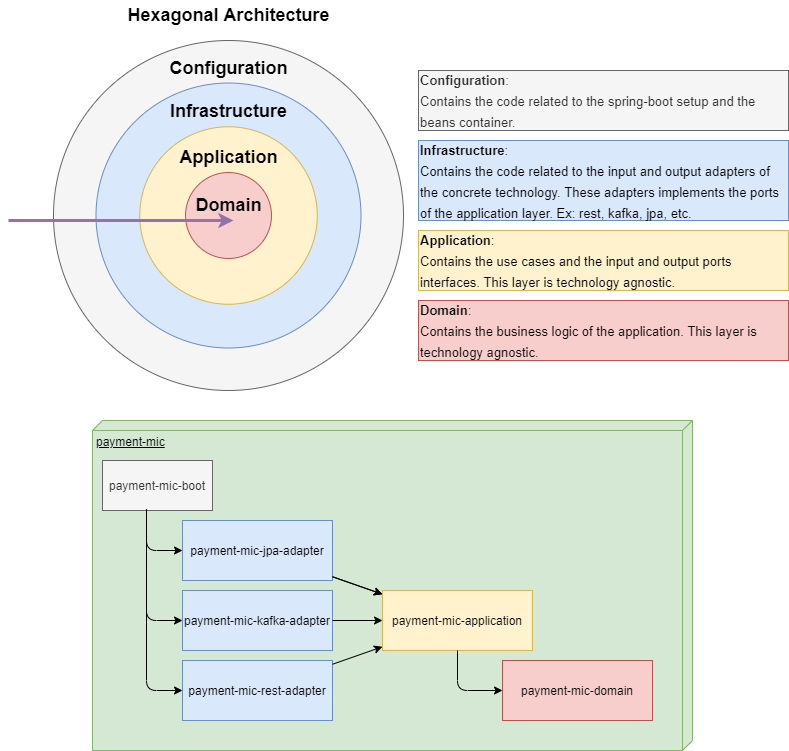

The diagram above was exported from draw.io. Its source (the exported page's mxGraphModel, read from the mxfile embedded in the PNG):
<mxGraphModel dx="1422" dy="856" grid="1" gridSize="10" guides="1" tooltips="1" connect="1" arrows="1" fold="1" page="1" pageScale="1" pageWidth="827" pageHeight="1169" math="0" shadow="0">
  <root>
    <mxCell id="RXfTDTYZXLQkaRZF1DYh-0" />
    <mxCell id="RXfTDTYZXLQkaRZF1DYh-1" parent="RXfTDTYZXLQkaRZF1DYh-0" />
    <mxCell id="RXfTDTYZXLQkaRZF1DYh-4" value="payment-mic" style="verticalAlign=top;align=left;spacingTop=8;spacingLeft=2;spacingRight=12;shape=cube;size=10;direction=south;fontStyle=4;html=1;fillColor=#d5e8d4;strokeColor=#82b366;" vertex="1" parent="RXfTDTYZXLQkaRZF1DYh-1">
      <mxGeometry x="114" y="430" width="600" height="330" as="geometry" />
    </mxCell>
    <mxCell id="RXfTDTYZXLQkaRZF1DYh-7" value="payment-mic-application" style="rounded=0;whiteSpace=wrap;html=1;fillColor=#fff2cc;strokeColor=#d6b656;" vertex="1" parent="RXfTDTYZXLQkaRZF1DYh-1">
      <mxGeometry x="404" y="600" width="150" height="60" as="geometry" />
    </mxCell>
    <mxCell id="RXfTDTYZXLQkaRZF1DYh-8" value="payment-mic-boot" style="rounded=0;whiteSpace=wrap;html=1;fillColor=#f5f5f5;strokeColor=#666666;fontColor=#333333;" vertex="1" parent="RXfTDTYZXLQkaRZF1DYh-1">
      <mxGeometry x="124" y="470" width="110" height="50" as="geometry" />
    </mxCell>
    <mxCell id="RXfTDTYZXLQkaRZF1DYh-9" value="payment-mic-domain" style="rounded=0;whiteSpace=wrap;html=1;fillColor=#f8cecc;strokeColor=#b85450;" vertex="1" parent="RXfTDTYZXLQkaRZF1DYh-1">
      <mxGeometry x="524" y="670" width="150" height="60" as="geometry" />
    </mxCell>
    <mxCell id="RXfTDTYZXLQkaRZF1DYh-10" value="payment-mic-jpa-adapter" style="rounded=0;whiteSpace=wrap;html=1;fillColor=#dae8fc;strokeColor=#6c8ebf;" vertex="1" parent="RXfTDTYZXLQkaRZF1DYh-1">
      <mxGeometry x="204" y="530" width="150" height="60" as="geometry" />
    </mxCell>
    <mxCell id="RXfTDTYZXLQkaRZF1DYh-11" value="payment-mic-kafka-adapter" style="rounded=0;whiteSpace=wrap;html=1;fillColor=#dae8fc;strokeColor=#6c8ebf;" vertex="1" parent="RXfTDTYZXLQkaRZF1DYh-1">
      <mxGeometry x="204" y="600" width="150" height="60" as="geometry" />
    </mxCell>
    <mxCell id="RXfTDTYZXLQkaRZF1DYh-12" value="payment-mic-rest-adapter" style="rounded=0;whiteSpace=wrap;html=1;fillColor=#dae8fc;strokeColor=#6c8ebf;" vertex="1" parent="RXfTDTYZXLQkaRZF1DYh-1">
      <mxGeometry x="204" y="670" width="150" height="60" as="geometry" />
    </mxCell>
    <mxCell id="RXfTDTYZXLQkaRZF1DYh-13" value="" style="endArrow=classic;html=1;exitX=0.4;exitY=0.98;exitDx=0;exitDy=0;exitPerimeter=0;" edge="1" parent="RXfTDTYZXLQkaRZF1DYh-1" source="RXfTDTYZXLQkaRZF1DYh-8" target="RXfTDTYZXLQkaRZF1DYh-10">
      <mxGeometry width="50" height="50" relative="1" as="geometry">
        <mxPoint x="434" y="880" as="sourcePoint" />
        <mxPoint x="484" y="830" as="targetPoint" />
        <Array as="points">
          <mxPoint x="168" y="560" />
        </Array>
      </mxGeometry>
    </mxCell>
    <mxCell id="RXfTDTYZXLQkaRZF1DYh-14" value="" style="endArrow=classic;html=1;exitX=0.4;exitY=0.98;exitDx=0;exitDy=0;exitPerimeter=0;" edge="1" parent="RXfTDTYZXLQkaRZF1DYh-1" source="RXfTDTYZXLQkaRZF1DYh-8" target="RXfTDTYZXLQkaRZF1DYh-11">
      <mxGeometry width="50" height="50" relative="1" as="geometry">
        <mxPoint x="434" y="880" as="sourcePoint" />
        <mxPoint x="484" y="830" as="targetPoint" />
        <Array as="points">
          <mxPoint x="168" y="560" />
          <mxPoint x="168" y="630" />
        </Array>
      </mxGeometry>
    </mxCell>
    <mxCell id="RXfTDTYZXLQkaRZF1DYh-15" value="" style="endArrow=classic;html=1;exitX=0.4;exitY=0.98;exitDx=0;exitDy=0;exitPerimeter=0;" edge="1" parent="RXfTDTYZXLQkaRZF1DYh-1" source="RXfTDTYZXLQkaRZF1DYh-8" target="RXfTDTYZXLQkaRZF1DYh-12">
      <mxGeometry width="50" height="50" relative="1" as="geometry">
        <mxPoint x="434" y="880" as="sourcePoint" />
        <mxPoint x="484" y="830" as="targetPoint" />
        <Array as="points">
          <mxPoint x="168" y="560" />
          <mxPoint x="168" y="700" />
        </Array>
      </mxGeometry>
    </mxCell>
    <mxCell id="RXfTDTYZXLQkaRZF1DYh-16" value="" style="endArrow=classic;html=1;" edge="1" parent="RXfTDTYZXLQkaRZF1DYh-1" source="RXfTDTYZXLQkaRZF1DYh-7" target="RXfTDTYZXLQkaRZF1DYh-9">
      <mxGeometry width="50" height="50" relative="1" as="geometry">
        <mxPoint x="434" y="780" as="sourcePoint" />
        <mxPoint x="484" y="730" as="targetPoint" />
        <Array as="points">
          <mxPoint x="479" y="700" />
        </Array>
      </mxGeometry>
    </mxCell>
    <mxCell id="RXfTDTYZXLQkaRZF1DYh-17" value="" style="endArrow=classic;html=1;" edge="1" parent="RXfTDTYZXLQkaRZF1DYh-1" source="RXfTDTYZXLQkaRZF1DYh-10" target="RXfTDTYZXLQkaRZF1DYh-7">
      <mxGeometry width="50" height="50" relative="1" as="geometry">
        <mxPoint x="434" y="780" as="sourcePoint" />
        <mxPoint x="484" y="730" as="targetPoint" />
      </mxGeometry>
    </mxCell>
    <mxCell id="RXfTDTYZXLQkaRZF1DYh-18" value="" style="endArrow=classic;html=1;" edge="1" parent="RXfTDTYZXLQkaRZF1DYh-1" source="RXfTDTYZXLQkaRZF1DYh-10" target="RXfTDTYZXLQkaRZF1DYh-7">
      <mxGeometry width="50" height="50" relative="1" as="geometry">
        <mxPoint x="434" y="780" as="sourcePoint" />
        <mxPoint x="484" y="730" as="targetPoint" />
      </mxGeometry>
    </mxCell>
    <mxCell id="RXfTDTYZXLQkaRZF1DYh-19" value="" style="endArrow=classic;html=1;" edge="1" parent="RXfTDTYZXLQkaRZF1DYh-1" source="RXfTDTYZXLQkaRZF1DYh-11" target="RXfTDTYZXLQkaRZF1DYh-7">
      <mxGeometry width="50" height="50" relative="1" as="geometry">
        <mxPoint x="434" y="780" as="sourcePoint" />
        <mxPoint x="484" y="730" as="targetPoint" />
      </mxGeometry>
    </mxCell>
    <mxCell id="RXfTDTYZXLQkaRZF1DYh-20" value="" style="endArrow=classic;html=1;" edge="1" parent="RXfTDTYZXLQkaRZF1DYh-1" source="RXfTDTYZXLQkaRZF1DYh-12" target="RXfTDTYZXLQkaRZF1DYh-7">
      <mxGeometry width="50" height="50" relative="1" as="geometry">
        <mxPoint x="434" y="780" as="sourcePoint" />
        <mxPoint x="484" y="730" as="targetPoint" />
      </mxGeometry>
    </mxCell>
    <mxCell id="RXfTDTYZXLQkaRZF1DYh-25" value="" style="ellipse;whiteSpace=wrap;html=1;aspect=fixed;fillColor=#f5f5f5;strokeColor=#666666;fontColor=#333333;" vertex="1" parent="RXfTDTYZXLQkaRZF1DYh-1">
      <mxGeometry x="75" y="50" width="350" height="350" as="geometry" />
    </mxCell>
    <mxCell id="RXfTDTYZXLQkaRZF1DYh-26" value="" style="ellipse;whiteSpace=wrap;html=1;aspect=fixed;fillColor=#dae8fc;strokeColor=#6c8ebf;" vertex="1" parent="RXfTDTYZXLQkaRZF1DYh-1">
      <mxGeometry x="117.5" y="92.5" width="265" height="265" as="geometry" />
    </mxCell>
    <mxCell id="RXfTDTYZXLQkaRZF1DYh-27" value="" style="ellipse;whiteSpace=wrap;html=1;aspect=fixed;fillColor=#fff2cc;strokeColor=#d6b656;" vertex="1" parent="RXfTDTYZXLQkaRZF1DYh-1">
      <mxGeometry x="161.25" y="136.25" width="177.5" height="177.5" as="geometry" />
    </mxCell>
    <mxCell id="RXfTDTYZXLQkaRZF1DYh-28" value="" style="ellipse;whiteSpace=wrap;html=1;aspect=fixed;fillColor=#f8cecc;strokeColor=#b85450;" vertex="1" parent="RXfTDTYZXLQkaRZF1DYh-1">
      <mxGeometry x="207.02999999999997" y="182.02999999999997" width="85.94" height="85.94" as="geometry" />
    </mxCell>
    <mxCell id="RXfTDTYZXLQkaRZF1DYh-29" value="Configuration" style="text;html=1;align=center;verticalAlign=middle;resizable=0;points=[];autosize=1;fontStyle=1;fontSize=18;" vertex="1" parent="RXfTDTYZXLQkaRZF1DYh-1">
      <mxGeometry x="185" y="62.5" width="130" height="30" as="geometry" />
    </mxCell>
    <mxCell id="RXfTDTYZXLQkaRZF1DYh-30" value="Infrastructure" style="text;html=1;align=center;verticalAlign=middle;resizable=0;points=[];autosize=1;fontStyle=1;fontSize=18;" vertex="1" parent="RXfTDTYZXLQkaRZF1DYh-1">
      <mxGeometry x="185" y="106.25" width="130" height="30" as="geometry" />
    </mxCell>
    <mxCell id="RXfTDTYZXLQkaRZF1DYh-31" value="Application" style="text;html=1;align=center;verticalAlign=middle;resizable=0;points=[];autosize=1;fontStyle=1;fontSize=18;" vertex="1" parent="RXfTDTYZXLQkaRZF1DYh-1">
      <mxGeometry x="195" y="152.02999999999997" width="110" height="30" as="geometry" />
    </mxCell>
    <mxCell id="RXfTDTYZXLQkaRZF1DYh-32" value="Domain" style="text;html=1;align=center;verticalAlign=middle;resizable=0;points=[];autosize=1;fontStyle=1;fontSize=18;" vertex="1" parent="RXfTDTYZXLQkaRZF1DYh-1">
      <mxGeometry x="210" y="200" width="80" height="30" as="geometry" />
    </mxCell>
    <mxCell id="RXfTDTYZXLQkaRZF1DYh-33" value="" style="endArrow=classic;html=1;fontSize=18;strokeWidth=3;fillColor=#e1d5e7;strokeColor=#9673a6;" edge="1" parent="RXfTDTYZXLQkaRZF1DYh-1">
      <mxGeometry width="50" height="50" relative="1" as="geometry">
        <mxPoint x="30" y="230" as="sourcePoint" />
        <mxPoint x="255" y="230" as="targetPoint" />
      </mxGeometry>
    </mxCell>
    <mxCell id="RXfTDTYZXLQkaRZF1DYh-34" value="Hexagonal Architecture" style="text;html=1;align=center;verticalAlign=middle;resizable=0;points=[];autosize=1;fontStyle=1;fontSize=18;" vertex="1" parent="RXfTDTYZXLQkaRZF1DYh-1">
      <mxGeometry x="140" y="10" width="220" height="30" as="geometry" />
    </mxCell>
    <mxCell id="RXfTDTYZXLQkaRZF1DYh-37" value="&lt;font style=&quot;font-size: 13px&quot;&gt;&lt;b&gt;Configuration&lt;/b&gt;:&lt;br&gt;Contains the code related to the spring-boot setup and the beans container.&amp;nbsp;&lt;br&gt;&lt;/font&gt;" style="rounded=0;whiteSpace=wrap;html=1;fontSize=18;align=left;fillColor=#f5f5f5;strokeColor=#666666;fontColor=#333333;" vertex="1" parent="RXfTDTYZXLQkaRZF1DYh-1">
      <mxGeometry x="440" y="80" width="370" height="60" as="geometry" />
    </mxCell>
    <mxCell id="RXfTDTYZXLQkaRZF1DYh-38" value="&lt;font style=&quot;font-size: 13px&quot;&gt;&lt;b&gt;Infrastructure&lt;/b&gt;:&lt;br&gt;Contains the code related to the input and output adapters of the concrete technology. These adapters implements the ports of the application layer. Ex: rest, kafka, jpa, etc.&amp;nbsp;&lt;br&gt;&lt;/font&gt;" style="rounded=0;whiteSpace=wrap;html=1;fontSize=18;align=left;fillColor=#dae8fc;strokeColor=#6c8ebf;" vertex="1" parent="RXfTDTYZXLQkaRZF1DYh-1">
      <mxGeometry x="440" y="150" width="370" height="80" as="geometry" />
    </mxCell>
    <mxCell id="RXfTDTYZXLQkaRZF1DYh-39" value="&lt;font style=&quot;font-size: 13px&quot;&gt;&lt;b&gt;Application&lt;/b&gt;:&lt;br&gt;Contains the use cases and the input and output ports interfaces. This layer is technology agnostic.&amp;nbsp;&lt;br&gt;&lt;/font&gt;" style="rounded=0;whiteSpace=wrap;html=1;fontSize=18;align=left;fillColor=#fff2cc;strokeColor=#d6b656;" vertex="1" parent="RXfTDTYZXLQkaRZF1DYh-1">
      <mxGeometry x="440" y="240" width="370" height="60" as="geometry" />
    </mxCell>
    <mxCell id="RXfTDTYZXLQkaRZF1DYh-40" value="&lt;font style=&quot;font-size: 13px&quot;&gt;&lt;b&gt;Domain&lt;/b&gt;:&lt;br&gt;Contains the business logic of the application. This layer is technology agnostic.&amp;nbsp;&lt;br&gt;&lt;/font&gt;" style="rounded=0;whiteSpace=wrap;html=1;fontSize=18;align=left;fillColor=#f8cecc;strokeColor=#b85450;" vertex="1" parent="RXfTDTYZXLQkaRZF1DYh-1">
      <mxGeometry x="440" y="310" width="370" height="60" as="geometry" />
    </mxCell>
  </root>
</mxGraphModel>